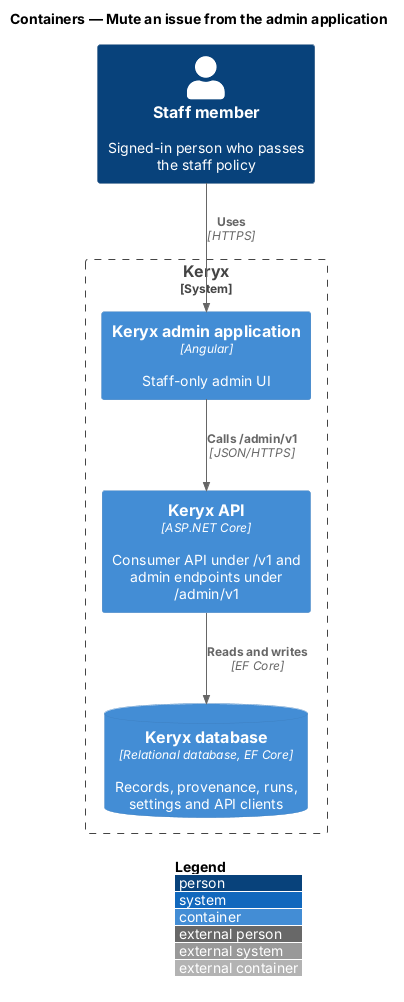

The diagram above was rendered by PlantUML. Its source (embedded in the PNG):
@startuml
!include <C4/C4_Container>
LAYOUT_WITH_LEGEND()
title Containers — Mute an issue from the admin application

Person(staff, "Staff member", "Signed-in person who passes the staff policy")
System_Boundary(keryx, "Keryx") {
  Container(admin, "Keryx admin application", "Angular", "Staff-only admin UI")
  Container(api, "Keryx API", "ASP.NET Core", "Consumer API under /v1 and admin endpoints under /admin/v1")
  ContainerDb(db, "Keryx database", "Relational database, EF Core", "Records, provenance, runs, settings and API clients")
}

Rel(staff, admin, "Uses", "HTTPS")
Rel(admin, api, "Calls /admin/v1", "JSON/HTTPS")
Rel(api, db, "Reads and writes", "EF Core")
@enduml